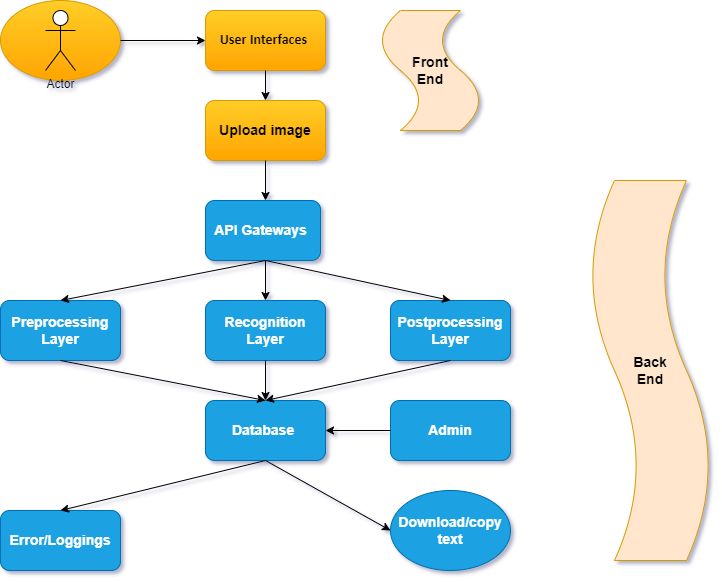

The diagram above was exported from draw.io. Its source (the exported page's mxGraphModel, read from the mxfile embedded in the PNG):
<mxGraphModel dx="880" dy="460" grid="1" gridSize="10" guides="1" tooltips="1" connect="1" arrows="1" fold="1" page="1" pageScale="1" pageWidth="850" pageHeight="1100" background="#FFFFFF" math="0" shadow="1">
  <root>
    <mxCell id="0" />
    <mxCell id="1" parent="0" />
    <mxCell id="q8ISA9iDNVU8uvZ2gX-H-1" value="&lt;b&gt;&lt;font style=&quot;font-size: 14px;&quot;&gt;Download/copy text&lt;/font&gt;&lt;/b&gt;" style="ellipse;whiteSpace=wrap;html=1;fillColor=#1ba1e2;fontColor=#ffffff;strokeColor=#006EAF;" vertex="1" parent="1">
      <mxGeometry x="490" y="510" width="120" height="80" as="geometry" />
    </mxCell>
    <mxCell id="q8ISA9iDNVU8uvZ2gX-H-2" value="" style="ellipse;whiteSpace=wrap;html=1;fontStyle=1;labelBackgroundColor=#007FFF;textShadow=1;labelBorderColor=default;fillColor=#ffcd28;strokeColor=#d79b00;gradientColor=#ffa500;" vertex="1" parent="1">
      <mxGeometry x="100" y="20" width="120" height="80" as="geometry" />
    </mxCell>
    <mxCell id="q8ISA9iDNVU8uvZ2gX-H-3" value="User Interfaces&amp;nbsp;" style="rounded=1;whiteSpace=wrap;html=1;fillColor=#ffcd28;strokeColor=#d79b00;gradientColor=#ffa500;fontFamily=calibri;fontStyle=1;fontSize=14;" vertex="1" parent="1">
      <mxGeometry x="305" y="30" width="120" height="60" as="geometry" />
    </mxCell>
    <mxCell id="q8ISA9iDNVU8uvZ2gX-H-4" value="&lt;b&gt;&lt;font style=&quot;font-size: 14px;&quot;&gt;Preprocessing Layer&lt;/font&gt;&lt;/b&gt;" style="rounded=1;whiteSpace=wrap;html=1;fillColor=#1ba1e2;fontColor=#ffffff;strokeColor=#006EAF;" vertex="1" parent="1">
      <mxGeometry x="100" y="320" width="120" height="60" as="geometry" />
    </mxCell>
    <mxCell id="q8ISA9iDNVU8uvZ2gX-H-5" value="&lt;b&gt;&lt;font style=&quot;font-size: 14px;&quot;&gt;Upload image&lt;/font&gt;&lt;/b&gt;" style="rounded=1;whiteSpace=wrap;html=1;fillColor=#ffcd28;strokeColor=#d79b00;gradientColor=#ffa500;" vertex="1" parent="1">
      <mxGeometry x="305" y="120" width="120" height="60" as="geometry" />
    </mxCell>
    <mxCell id="q8ISA9iDNVU8uvZ2gX-H-6" value="&lt;b&gt;&lt;font style=&quot;font-size: 14px;&quot;&gt;API Gateways&amp;nbsp;&lt;/font&gt;&lt;/b&gt;" style="rounded=1;whiteSpace=wrap;html=1;fillColor=#1ba1e2;fontColor=#ffffff;strokeColor=#006EAF;" vertex="1" parent="1">
      <mxGeometry x="305" y="220" width="120" height="60" as="geometry" />
    </mxCell>
    <mxCell id="q8ISA9iDNVU8uvZ2gX-H-7" value="&lt;b&gt;&lt;font style=&quot;font-size: 14px;&quot;&gt;Postprocessing Layer&lt;/font&gt;&lt;/b&gt;" style="rounded=1;whiteSpace=wrap;html=1;fillColor=#1ba1e2;fontColor=#ffffff;strokeColor=#006EAF;" vertex="1" parent="1">
      <mxGeometry x="490" y="320" width="120" height="60" as="geometry" />
    </mxCell>
    <mxCell id="q8ISA9iDNVU8uvZ2gX-H-8" value="&lt;b&gt;&lt;font style=&quot;font-size: 14px;&quot;&gt;Recognition Layer&lt;/font&gt;&lt;/b&gt;" style="rounded=1;whiteSpace=wrap;html=1;fillColor=#1ba1e2;fontColor=#ffffff;strokeColor=#006EAF;" vertex="1" parent="1">
      <mxGeometry x="305" y="320" width="120" height="60" as="geometry" />
    </mxCell>
    <mxCell id="q8ISA9iDNVU8uvZ2gX-H-9" value="&lt;b&gt;&lt;font style=&quot;font-size: 14px;&quot;&gt;Database&amp;nbsp;&lt;/font&gt;&lt;/b&gt;" style="rounded=1;whiteSpace=wrap;html=1;fillColor=#1ba1e2;fontColor=#ffffff;strokeColor=#006EAF;" vertex="1" parent="1">
      <mxGeometry x="305" y="420" width="120" height="60" as="geometry" />
    </mxCell>
    <mxCell id="q8ISA9iDNVU8uvZ2gX-H-10" value="&lt;b&gt;&lt;font style=&quot;font-size: 14px;&quot;&gt;Error/Loggings&lt;/font&gt;&lt;/b&gt;" style="rounded=1;whiteSpace=wrap;html=1;fillColor=#1ba1e2;fontColor=#ffffff;strokeColor=#006EAF;" vertex="1" parent="1">
      <mxGeometry x="100" y="530" width="120" height="60" as="geometry" />
    </mxCell>
    <mxCell id="q8ISA9iDNVU8uvZ2gX-H-11" value="&lt;b style=&quot;font-size: 14px;&quot;&gt;Front&lt;br&gt;End&lt;/b&gt;" style="shape=tape;whiteSpace=wrap;html=1;direction=south;fillColor=#ffe6cc;strokeColor=#d79b00;" vertex="1" parent="1">
      <mxGeometry x="480" y="30" width="100" height="120" as="geometry" />
    </mxCell>
    <mxCell id="q8ISA9iDNVU8uvZ2gX-H-12" value="Actor" style="shape=umlActor;verticalLabelPosition=bottom;verticalAlign=top;html=1;outlineConnect=0;" vertex="1" parent="1">
      <mxGeometry x="145" y="30" width="30" height="60" as="geometry" />
    </mxCell>
    <mxCell id="q8ISA9iDNVU8uvZ2gX-H-13" value="&lt;b&gt;&lt;font style=&quot;font-size: 14px;&quot;&gt;Admin&lt;/font&gt;&lt;/b&gt;" style="rounded=1;whiteSpace=wrap;html=1;fillColor=#1ba1e2;fontColor=#ffffff;strokeColor=#006EAF;" vertex="1" parent="1">
      <mxGeometry x="490" y="420" width="120" height="60" as="geometry" />
    </mxCell>
    <mxCell id="q8ISA9iDNVU8uvZ2gX-H-14" value="&lt;b style=&quot;font-size: 14px;&quot;&gt;Back&lt;br&gt;End&lt;/b&gt;" style="shape=tape;whiteSpace=wrap;html=1;direction=south;fillColor=#ffe6cc;strokeColor=#d79b00;" vertex="1" parent="1">
      <mxGeometry x="690" y="200" width="120" height="380" as="geometry" />
    </mxCell>
    <mxCell id="q8ISA9iDNVU8uvZ2gX-H-15" value="" style="endArrow=classic;html=1;rounded=0;entryX=0;entryY=0.5;entryDx=0;entryDy=0;exitX=1;exitY=0.5;exitDx=0;exitDy=0;" edge="1" parent="1" source="q8ISA9iDNVU8uvZ2gX-H-2" target="q8ISA9iDNVU8uvZ2gX-H-3">
      <mxGeometry width="50" height="50" relative="1" as="geometry">
        <mxPoint x="390" y="190" as="sourcePoint" />
        <mxPoint x="440" y="140" as="targetPoint" />
      </mxGeometry>
    </mxCell>
    <mxCell id="q8ISA9iDNVU8uvZ2gX-H-16" value="" style="endArrow=classic;html=1;rounded=0;exitX=0.5;exitY=1;exitDx=0;exitDy=0;entryX=0.5;entryY=0;entryDx=0;entryDy=0;" edge="1" parent="1" source="q8ISA9iDNVU8uvZ2gX-H-3" target="q8ISA9iDNVU8uvZ2gX-H-5">
      <mxGeometry width="50" height="50" relative="1" as="geometry">
        <mxPoint x="390" y="190" as="sourcePoint" />
        <mxPoint x="440" y="140" as="targetPoint" />
      </mxGeometry>
    </mxCell>
    <mxCell id="q8ISA9iDNVU8uvZ2gX-H-17" value="" style="endArrow=classic;html=1;rounded=0;exitX=0.5;exitY=1;exitDx=0;exitDy=0;entryX=0.5;entryY=0;entryDx=0;entryDy=0;" edge="1" parent="1" source="q8ISA9iDNVU8uvZ2gX-H-5" target="q8ISA9iDNVU8uvZ2gX-H-6">
      <mxGeometry width="50" height="50" relative="1" as="geometry">
        <mxPoint x="360" y="240" as="sourcePoint" />
        <mxPoint x="410" y="190" as="targetPoint" />
      </mxGeometry>
    </mxCell>
    <mxCell id="q8ISA9iDNVU8uvZ2gX-H-21" value="" style="endArrow=classic;html=1;rounded=0;exitX=0.5;exitY=1;exitDx=0;exitDy=0;entryX=0.5;entryY=0;entryDx=0;entryDy=0;" edge="1" parent="1" source="q8ISA9iDNVU8uvZ2gX-H-6" target="q8ISA9iDNVU8uvZ2gX-H-4">
      <mxGeometry width="50" height="50" relative="1" as="geometry">
        <mxPoint x="390" y="310" as="sourcePoint" />
        <mxPoint x="440" y="260" as="targetPoint" />
      </mxGeometry>
    </mxCell>
    <mxCell id="q8ISA9iDNVU8uvZ2gX-H-22" value="" style="endArrow=classic;html=1;rounded=0;exitX=0.5;exitY=1;exitDx=0;exitDy=0;entryX=0.5;entryY=0;entryDx=0;entryDy=0;" edge="1" parent="1" source="q8ISA9iDNVU8uvZ2gX-H-6" target="q8ISA9iDNVU8uvZ2gX-H-8">
      <mxGeometry width="50" height="50" relative="1" as="geometry">
        <mxPoint x="390" y="310" as="sourcePoint" />
        <mxPoint x="440" y="260" as="targetPoint" />
      </mxGeometry>
    </mxCell>
    <mxCell id="q8ISA9iDNVU8uvZ2gX-H-23" value="" style="endArrow=classic;html=1;rounded=0;exitX=0.5;exitY=1;exitDx=0;exitDy=0;entryX=0.5;entryY=0;entryDx=0;entryDy=0;" edge="1" parent="1" source="q8ISA9iDNVU8uvZ2gX-H-6" target="q8ISA9iDNVU8uvZ2gX-H-7">
      <mxGeometry width="50" height="50" relative="1" as="geometry">
        <mxPoint x="390" y="310" as="sourcePoint" />
        <mxPoint x="440" y="260" as="targetPoint" />
      </mxGeometry>
    </mxCell>
    <mxCell id="q8ISA9iDNVU8uvZ2gX-H-24" value="" style="endArrow=classic;html=1;rounded=0;exitX=0.5;exitY=1;exitDx=0;exitDy=0;entryX=0.5;entryY=0;entryDx=0;entryDy=0;" edge="1" parent="1" source="q8ISA9iDNVU8uvZ2gX-H-8" target="q8ISA9iDNVU8uvZ2gX-H-9">
      <mxGeometry width="50" height="50" relative="1" as="geometry">
        <mxPoint x="390" y="390" as="sourcePoint" />
        <mxPoint x="440" y="340" as="targetPoint" />
      </mxGeometry>
    </mxCell>
    <mxCell id="q8ISA9iDNVU8uvZ2gX-H-25" value="" style="endArrow=classic;html=1;rounded=0;exitX=0.5;exitY=1;exitDx=0;exitDy=0;entryX=0.5;entryY=0;entryDx=0;entryDy=0;" edge="1" parent="1" source="q8ISA9iDNVU8uvZ2gX-H-9" target="q8ISA9iDNVU8uvZ2gX-H-10">
      <mxGeometry width="50" height="50" relative="1" as="geometry">
        <mxPoint x="390" y="390" as="sourcePoint" />
        <mxPoint x="440" y="340" as="targetPoint" />
      </mxGeometry>
    </mxCell>
    <mxCell id="q8ISA9iDNVU8uvZ2gX-H-26" value="" style="endArrow=classic;html=1;rounded=0;exitX=0;exitY=0.5;exitDx=0;exitDy=0;entryX=1;entryY=0.5;entryDx=0;entryDy=0;" edge="1" parent="1" source="q8ISA9iDNVU8uvZ2gX-H-13" target="q8ISA9iDNVU8uvZ2gX-H-9">
      <mxGeometry width="50" height="50" relative="1" as="geometry">
        <mxPoint x="390" y="470" as="sourcePoint" />
        <mxPoint x="440" y="420" as="targetPoint" />
      </mxGeometry>
    </mxCell>
    <mxCell id="q8ISA9iDNVU8uvZ2gX-H-27" value="" style="endArrow=classic;html=1;rounded=0;exitX=0.5;exitY=1;exitDx=0;exitDy=0;entryX=0;entryY=0.5;entryDx=0;entryDy=0;" edge="1" parent="1" source="q8ISA9iDNVU8uvZ2gX-H-9" target="q8ISA9iDNVU8uvZ2gX-H-1">
      <mxGeometry width="50" height="50" relative="1" as="geometry">
        <mxPoint x="390" y="470" as="sourcePoint" />
        <mxPoint x="440" y="420" as="targetPoint" />
      </mxGeometry>
    </mxCell>
    <mxCell id="q8ISA9iDNVU8uvZ2gX-H-28" value="" style="endArrow=classic;html=1;rounded=0;exitX=0.5;exitY=1;exitDx=0;exitDy=0;entryX=0.5;entryY=0;entryDx=0;entryDy=0;" edge="1" parent="1" source="q8ISA9iDNVU8uvZ2gX-H-4" target="q8ISA9iDNVU8uvZ2gX-H-9">
      <mxGeometry width="50" height="50" relative="1" as="geometry">
        <mxPoint x="390" y="450" as="sourcePoint" />
        <mxPoint x="440" y="400" as="targetPoint" />
      </mxGeometry>
    </mxCell>
    <mxCell id="q8ISA9iDNVU8uvZ2gX-H-29" value="" style="endArrow=classic;html=1;rounded=0;entryX=0.5;entryY=0;entryDx=0;entryDy=0;exitX=0.5;exitY=1;exitDx=0;exitDy=0;" edge="1" parent="1" source="q8ISA9iDNVU8uvZ2gX-H-7" target="q8ISA9iDNVU8uvZ2gX-H-9">
      <mxGeometry width="50" height="50" relative="1" as="geometry">
        <mxPoint x="390" y="450" as="sourcePoint" />
        <mxPoint x="440" y="400" as="targetPoint" />
      </mxGeometry>
    </mxCell>
  </root>
</mxGraphModel>